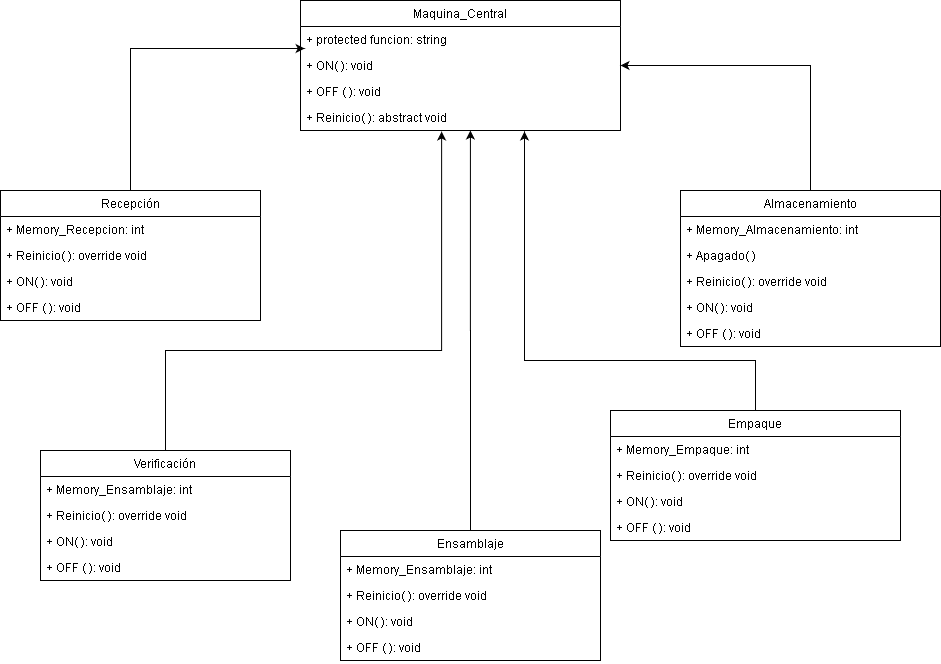

The diagram above was exported from draw.io. Its source (the exported page's mxGraphModel, read from the mxfile embedded in the PNG):
<mxGraphModel dx="2277" dy="643" grid="1" gridSize="10" guides="1" tooltips="1" connect="1" arrows="1" fold="1" page="1" pageScale="1" pageWidth="827" pageHeight="1169" math="0" shadow="0">
  <root>
    <mxCell id="0" />
    <mxCell id="1" parent="0" />
    <mxCell id="eJ-26sDQzu4hjlFlSk12-65" style="edgeStyle=orthogonalEdgeStyle;rounded=0;orthogonalLoop=1;jettySize=auto;html=1;entryX=0.013;entryY=-0.154;entryDx=0;entryDy=0;entryPerimeter=0;" edge="1" parent="1" source="eJ-26sDQzu4hjlFlSk12-1" target="eJ-26sDQzu4hjlFlSk12-51">
      <mxGeometry relative="1" as="geometry" />
    </mxCell>
    <mxCell id="eJ-26sDQzu4hjlFlSk12-1" value="Recepción" style="swimlane;fontStyle=0;childLayout=stackLayout;horizontal=1;startSize=26;fillColor=none;horizontalStack=0;resizeParent=1;resizeParentMax=0;resizeLast=0;collapsible=1;marginBottom=0;" vertex="1" parent="1">
      <mxGeometry x="-60" y="190" width="260" height="130" as="geometry" />
    </mxCell>
    <mxCell id="eJ-26sDQzu4hjlFlSk12-2" value="+ Memory_Recepcion: int " style="text;strokeColor=none;fillColor=none;align=left;verticalAlign=top;spacingLeft=4;spacingRight=4;overflow=hidden;rotatable=0;points=[[0,0.5],[1,0.5]];portConstraint=eastwest;" vertex="1" parent="eJ-26sDQzu4hjlFlSk12-1">
      <mxGeometry y="26" width="260" height="26" as="geometry" />
    </mxCell>
    <mxCell id="eJ-26sDQzu4hjlFlSk12-4" value="+ Reinicio( ): override void" style="text;strokeColor=none;fillColor=none;align=left;verticalAlign=top;spacingLeft=4;spacingRight=4;overflow=hidden;rotatable=0;points=[[0,0.5],[1,0.5]];portConstraint=eastwest;" vertex="1" parent="eJ-26sDQzu4hjlFlSk12-1">
      <mxGeometry y="52" width="260" height="26" as="geometry" />
    </mxCell>
    <mxCell id="eJ-26sDQzu4hjlFlSk12-62" value="+ ON( ): void" style="text;strokeColor=none;fillColor=none;align=left;verticalAlign=top;spacingLeft=4;spacingRight=4;overflow=hidden;rotatable=0;points=[[0,0.5],[1,0.5]];portConstraint=eastwest;" vertex="1" parent="eJ-26sDQzu4hjlFlSk12-1">
      <mxGeometry y="78" width="260" height="26" as="geometry" />
    </mxCell>
    <mxCell id="eJ-26sDQzu4hjlFlSk12-63" value="+ OFF ( ): void" style="text;strokeColor=none;fillColor=none;align=left;verticalAlign=top;spacingLeft=4;spacingRight=4;overflow=hidden;rotatable=0;points=[[0,0.5],[1,0.5]];portConstraint=eastwest;" vertex="1" parent="eJ-26sDQzu4hjlFlSk12-1">
      <mxGeometry y="104" width="260" height="26" as="geometry" />
    </mxCell>
    <mxCell id="eJ-26sDQzu4hjlFlSk12-70" style="edgeStyle=orthogonalEdgeStyle;rounded=0;orthogonalLoop=1;jettySize=auto;html=1;entryX=0.7;entryY=1.038;entryDx=0;entryDy=0;entryPerimeter=0;" edge="1" parent="1" source="eJ-26sDQzu4hjlFlSk12-14" target="X40ktuXRQpVPpBssaXxq-4">
      <mxGeometry relative="1" as="geometry">
        <Array as="points">
          <mxPoint x="695" y="360" />
          <mxPoint x="464" y="360" />
        </Array>
      </mxGeometry>
    </mxCell>
    <mxCell id="eJ-26sDQzu4hjlFlSk12-14" value="Empaque" style="swimlane;fontStyle=0;childLayout=stackLayout;horizontal=1;startSize=26;fillColor=none;horizontalStack=0;resizeParent=1;resizeParentMax=0;resizeLast=0;collapsible=1;marginBottom=0;" vertex="1" parent="1">
      <mxGeometry x="550" y="410" width="290" height="130" as="geometry" />
    </mxCell>
    <mxCell id="eJ-26sDQzu4hjlFlSk12-15" value="+ Memory_Empaque: int" style="text;strokeColor=none;fillColor=none;align=left;verticalAlign=top;spacingLeft=4;spacingRight=4;overflow=hidden;rotatable=0;points=[[0,0.5],[1,0.5]];portConstraint=eastwest;" vertex="1" parent="eJ-26sDQzu4hjlFlSk12-14">
      <mxGeometry y="26" width="290" height="26" as="geometry" />
    </mxCell>
    <mxCell id="eJ-26sDQzu4hjlFlSk12-17" value="+ Reinicio( ): override void" style="text;strokeColor=none;fillColor=none;align=left;verticalAlign=top;spacingLeft=4;spacingRight=4;overflow=hidden;rotatable=0;points=[[0,0.5],[1,0.5]];portConstraint=eastwest;" vertex="1" parent="eJ-26sDQzu4hjlFlSk12-14">
      <mxGeometry y="52" width="290" height="26" as="geometry" />
    </mxCell>
    <mxCell id="eJ-26sDQzu4hjlFlSk12-58" value="+ ON( ): void" style="text;strokeColor=none;fillColor=none;align=left;verticalAlign=top;spacingLeft=4;spacingRight=4;overflow=hidden;rotatable=0;points=[[0,0.5],[1,0.5]];portConstraint=eastwest;" vertex="1" parent="eJ-26sDQzu4hjlFlSk12-14">
      <mxGeometry y="78" width="290" height="26" as="geometry" />
    </mxCell>
    <mxCell id="eJ-26sDQzu4hjlFlSk12-59" value="+ OFF ( ): void" style="text;strokeColor=none;fillColor=none;align=left;verticalAlign=top;spacingLeft=4;spacingRight=4;overflow=hidden;rotatable=0;points=[[0,0.5],[1,0.5]];portConstraint=eastwest;" vertex="1" parent="eJ-26sDQzu4hjlFlSk12-14">
      <mxGeometry y="104" width="290" height="26" as="geometry" />
    </mxCell>
    <mxCell id="eJ-26sDQzu4hjlFlSk12-66" style="edgeStyle=orthogonalEdgeStyle;rounded=0;orthogonalLoop=1;jettySize=auto;html=1;entryX=1;entryY=0.5;entryDx=0;entryDy=0;" edge="1" parent="1" source="eJ-26sDQzu4hjlFlSk12-5" target="eJ-26sDQzu4hjlFlSk12-51">
      <mxGeometry relative="1" as="geometry" />
    </mxCell>
    <mxCell id="eJ-26sDQzu4hjlFlSk12-5" value="Almacenamiento" style="swimlane;fontStyle=0;childLayout=stackLayout;horizontal=1;startSize=26;fillColor=none;horizontalStack=0;resizeParent=1;resizeParentMax=0;resizeLast=0;collapsible=1;marginBottom=0;" vertex="1" parent="1">
      <mxGeometry x="620" y="190" width="260" height="156" as="geometry" />
    </mxCell>
    <mxCell id="eJ-26sDQzu4hjlFlSk12-6" value="+ Memory_Almacenamiento: int" style="text;strokeColor=none;fillColor=none;align=left;verticalAlign=top;spacingLeft=4;spacingRight=4;overflow=hidden;rotatable=0;points=[[0,0.5],[1,0.5]];portConstraint=eastwest;" vertex="1" parent="eJ-26sDQzu4hjlFlSk12-5">
      <mxGeometry y="26" width="260" height="26" as="geometry" />
    </mxCell>
    <mxCell id="eJ-26sDQzu4hjlFlSk12-7" value="+ Apagado( )" style="text;strokeColor=none;fillColor=none;align=left;verticalAlign=top;spacingLeft=4;spacingRight=4;overflow=hidden;rotatable=0;points=[[0,0.5],[1,0.5]];portConstraint=eastwest;" vertex="1" parent="eJ-26sDQzu4hjlFlSk12-5">
      <mxGeometry y="52" width="260" height="26" as="geometry" />
    </mxCell>
    <mxCell id="eJ-26sDQzu4hjlFlSk12-8" value="+ Reinicio( ): override void" style="text;strokeColor=none;fillColor=none;align=left;verticalAlign=top;spacingLeft=4;spacingRight=4;overflow=hidden;rotatable=0;points=[[0,0.5],[1,0.5]];portConstraint=eastwest;" vertex="1" parent="eJ-26sDQzu4hjlFlSk12-5">
      <mxGeometry y="78" width="260" height="26" as="geometry" />
    </mxCell>
    <mxCell id="eJ-26sDQzu4hjlFlSk12-60" value="+ ON( ): void" style="text;strokeColor=none;fillColor=none;align=left;verticalAlign=top;spacingLeft=4;spacingRight=4;overflow=hidden;rotatable=0;points=[[0,0.5],[1,0.5]];portConstraint=eastwest;" vertex="1" parent="eJ-26sDQzu4hjlFlSk12-5">
      <mxGeometry y="104" width="260" height="26" as="geometry" />
    </mxCell>
    <mxCell id="eJ-26sDQzu4hjlFlSk12-61" value="+ OFF ( ): void" style="text;strokeColor=none;fillColor=none;align=left;verticalAlign=top;spacingLeft=4;spacingRight=4;overflow=hidden;rotatable=0;points=[[0,0.5],[1,0.5]];portConstraint=eastwest;" vertex="1" parent="eJ-26sDQzu4hjlFlSk12-5">
      <mxGeometry y="130" width="260" height="26" as="geometry" />
    </mxCell>
    <mxCell id="X40ktuXRQpVPpBssaXxq-1" value="Maquina_Central" style="swimlane;fontStyle=0;childLayout=stackLayout;horizontal=1;startSize=26;fillColor=none;horizontalStack=0;resizeParent=1;resizeParentMax=0;resizeLast=0;collapsible=1;marginBottom=0;" parent="1" vertex="1">
      <mxGeometry x="240" width="320" height="130" as="geometry" />
    </mxCell>
    <mxCell id="X40ktuXRQpVPpBssaXxq-2" value="+ protected funcion: string" style="text;strokeColor=none;fillColor=none;align=left;verticalAlign=top;spacingLeft=4;spacingRight=4;overflow=hidden;rotatable=0;points=[[0,0.5],[1,0.5]];portConstraint=eastwest;" parent="X40ktuXRQpVPpBssaXxq-1" vertex="1">
      <mxGeometry y="26" width="320" height="26" as="geometry" />
    </mxCell>
    <mxCell id="eJ-26sDQzu4hjlFlSk12-51" value="+ ON( ): void" style="text;strokeColor=none;fillColor=none;align=left;verticalAlign=top;spacingLeft=4;spacingRight=4;overflow=hidden;rotatable=0;points=[[0,0.5],[1,0.5]];portConstraint=eastwest;" vertex="1" parent="X40ktuXRQpVPpBssaXxq-1">
      <mxGeometry y="52" width="320" height="26" as="geometry" />
    </mxCell>
    <mxCell id="X40ktuXRQpVPpBssaXxq-3" value="+ OFF ( ): void" style="text;strokeColor=none;fillColor=none;align=left;verticalAlign=top;spacingLeft=4;spacingRight=4;overflow=hidden;rotatable=0;points=[[0,0.5],[1,0.5]];portConstraint=eastwest;" parent="X40ktuXRQpVPpBssaXxq-1" vertex="1">
      <mxGeometry y="78" width="320" height="26" as="geometry" />
    </mxCell>
    <mxCell id="X40ktuXRQpVPpBssaXxq-4" value="+ Reinicio( ): abstract void" style="text;strokeColor=none;fillColor=none;align=left;verticalAlign=top;spacingLeft=4;spacingRight=4;overflow=hidden;rotatable=0;points=[[0,0.5],[1,0.5]];portConstraint=eastwest;" parent="X40ktuXRQpVPpBssaXxq-1" vertex="1">
      <mxGeometry y="104" width="320" height="26" as="geometry" />
    </mxCell>
    <mxCell id="eJ-26sDQzu4hjlFlSk12-68" style="edgeStyle=orthogonalEdgeStyle;rounded=0;orthogonalLoop=1;jettySize=auto;html=1;entryX=0.531;entryY=1;entryDx=0;entryDy=0;entryPerimeter=0;" edge="1" parent="1" source="eJ-26sDQzu4hjlFlSk12-9" target="X40ktuXRQpVPpBssaXxq-4">
      <mxGeometry relative="1" as="geometry" />
    </mxCell>
    <mxCell id="eJ-26sDQzu4hjlFlSk12-9" value="Ensamblaje" style="swimlane;fontStyle=0;childLayout=stackLayout;horizontal=1;startSize=26;fillColor=none;horizontalStack=0;resizeParent=1;resizeParentMax=0;resizeLast=0;collapsible=1;marginBottom=0;" vertex="1" parent="1">
      <mxGeometry x="280" y="530" width="260" height="130" as="geometry" />
    </mxCell>
    <mxCell id="eJ-26sDQzu4hjlFlSk12-10" value="+ Memory_Ensamblaje: int" style="text;strokeColor=none;fillColor=none;align=left;verticalAlign=top;spacingLeft=4;spacingRight=4;overflow=hidden;rotatable=0;points=[[0,0.5],[1,0.5]];portConstraint=eastwest;" vertex="1" parent="eJ-26sDQzu4hjlFlSk12-9">
      <mxGeometry y="26" width="260" height="26" as="geometry" />
    </mxCell>
    <mxCell id="eJ-26sDQzu4hjlFlSk12-12" value="+ Reinicio( ): override void" style="text;strokeColor=none;fillColor=none;align=left;verticalAlign=top;spacingLeft=4;spacingRight=4;overflow=hidden;rotatable=0;points=[[0,0.5],[1,0.5]];portConstraint=eastwest;" vertex="1" parent="eJ-26sDQzu4hjlFlSk12-9">
      <mxGeometry y="52" width="260" height="26" as="geometry" />
    </mxCell>
    <mxCell id="eJ-26sDQzu4hjlFlSk12-56" value="+ ON( ): void" style="text;strokeColor=none;fillColor=none;align=left;verticalAlign=top;spacingLeft=4;spacingRight=4;overflow=hidden;rotatable=0;points=[[0,0.5],[1,0.5]];portConstraint=eastwest;" vertex="1" parent="eJ-26sDQzu4hjlFlSk12-9">
      <mxGeometry y="78" width="260" height="26" as="geometry" />
    </mxCell>
    <mxCell id="eJ-26sDQzu4hjlFlSk12-57" value="+ OFF ( ): void" style="text;strokeColor=none;fillColor=none;align=left;verticalAlign=top;spacingLeft=4;spacingRight=4;overflow=hidden;rotatable=0;points=[[0,0.5],[1,0.5]];portConstraint=eastwest;" vertex="1" parent="eJ-26sDQzu4hjlFlSk12-9">
      <mxGeometry y="104" width="260" height="26" as="geometry" />
    </mxCell>
    <mxCell id="eJ-26sDQzu4hjlFlSk12-67" style="edgeStyle=orthogonalEdgeStyle;rounded=0;orthogonalLoop=1;jettySize=auto;html=1;entryX=0.441;entryY=1.038;entryDx=0;entryDy=0;entryPerimeter=0;" edge="1" parent="1" source="eJ-26sDQzu4hjlFlSk12-18" target="X40ktuXRQpVPpBssaXxq-4">
      <mxGeometry relative="1" as="geometry">
        <Array as="points">
          <mxPoint x="105" y="350" />
          <mxPoint x="381" y="350" />
        </Array>
      </mxGeometry>
    </mxCell>
    <mxCell id="eJ-26sDQzu4hjlFlSk12-18" value="Verificación" style="swimlane;fontStyle=0;childLayout=stackLayout;horizontal=1;startSize=26;fillColor=none;horizontalStack=0;resizeParent=1;resizeParentMax=0;resizeLast=0;collapsible=1;marginBottom=0;" vertex="1" parent="1">
      <mxGeometry x="-20" y="450" width="250" height="130" as="geometry" />
    </mxCell>
    <mxCell id="eJ-26sDQzu4hjlFlSk12-20" value="+ Memory_Ensamblaje: int" style="text;strokeColor=none;fillColor=none;align=left;verticalAlign=top;spacingLeft=4;spacingRight=4;overflow=hidden;rotatable=0;points=[[0,0.5],[1,0.5]];portConstraint=eastwest;" vertex="1" parent="eJ-26sDQzu4hjlFlSk12-18">
      <mxGeometry y="26" width="250" height="26" as="geometry" />
    </mxCell>
    <mxCell id="eJ-26sDQzu4hjlFlSk12-52" value="+ Reinicio( ): override void" style="text;strokeColor=none;fillColor=none;align=left;verticalAlign=top;spacingLeft=4;spacingRight=4;overflow=hidden;rotatable=0;points=[[0,0.5],[1,0.5]];portConstraint=eastwest;" vertex="1" parent="eJ-26sDQzu4hjlFlSk12-18">
      <mxGeometry y="52" width="250" height="26" as="geometry" />
    </mxCell>
    <mxCell id="eJ-26sDQzu4hjlFlSk12-54" value="+ ON( ): void" style="text;strokeColor=none;fillColor=none;align=left;verticalAlign=top;spacingLeft=4;spacingRight=4;overflow=hidden;rotatable=0;points=[[0,0.5],[1,0.5]];portConstraint=eastwest;" vertex="1" parent="eJ-26sDQzu4hjlFlSk12-18">
      <mxGeometry y="78" width="250" height="26" as="geometry" />
    </mxCell>
    <mxCell id="eJ-26sDQzu4hjlFlSk12-55" value="+ OFF ( ): void" style="text;strokeColor=none;fillColor=none;align=left;verticalAlign=top;spacingLeft=4;spacingRight=4;overflow=hidden;rotatable=0;points=[[0,0.5],[1,0.5]];portConstraint=eastwest;" vertex="1" parent="eJ-26sDQzu4hjlFlSk12-18">
      <mxGeometry y="104" width="250" height="26" as="geometry" />
    </mxCell>
  </root>
</mxGraphModel>